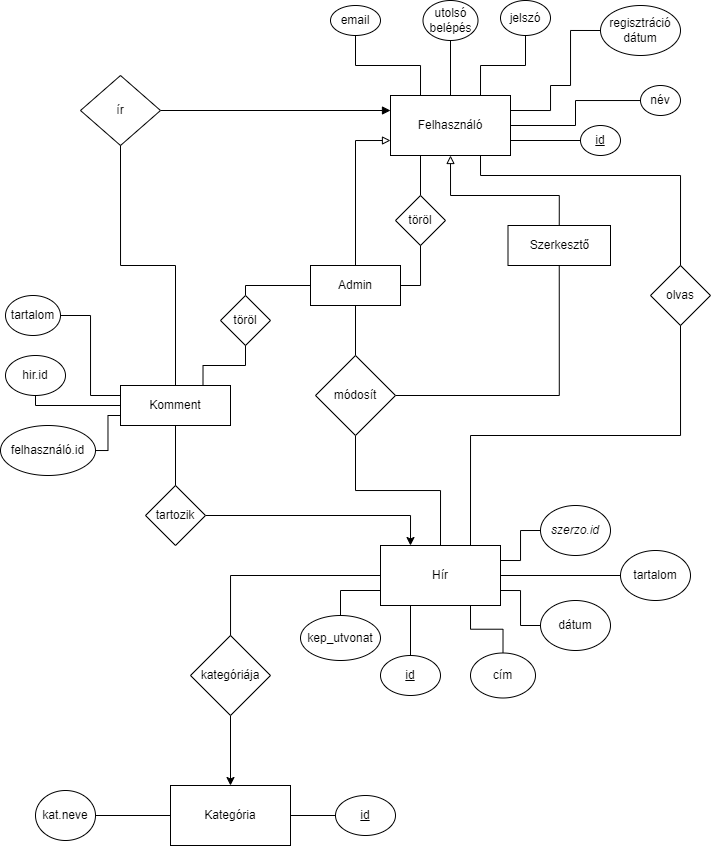

The diagram above was exported from draw.io. Its source (the exported page's mxGraphModel, read from the mxfile embedded in the PNG):
<mxGraphModel dx="981" dy="506" grid="1" gridSize="10" guides="1" tooltips="1" connect="1" arrows="1" fold="1" page="1" pageScale="1" pageWidth="850" pageHeight="1100" math="0" shadow="0" extFonts="Permanent Marker^https://fonts.googleapis.com/css?family=Permanent+Marker">
  <root>
    <mxCell id="0" />
    <mxCell id="1" parent="0" />
    <mxCell id="sBOxrso6YObtSaCts50l-2" value="Hír" style="rounded=0;whiteSpace=wrap;html=1;" parent="1" vertex="1">
      <mxGeometry x="390" y="570" width="120" height="60" as="geometry" />
    </mxCell>
    <mxCell id="sBOxrso6YObtSaCts50l-3" value="Felhasználó" style="rounded=0;whiteSpace=wrap;html=1;" parent="1" vertex="1">
      <mxGeometry x="400" y="120" width="120" height="60" as="geometry" />
    </mxCell>
    <mxCell id="sBOxrso6YObtSaCts50l-4" value="Kategória" style="rounded=0;whiteSpace=wrap;html=1;" parent="1" vertex="1">
      <mxGeometry x="180" y="810" width="120" height="60" as="geometry" />
    </mxCell>
    <mxCell id="sBOxrso6YObtSaCts50l-5" value="" style="endArrow=classic;html=1;rounded=0;startArrow=none;endFill=1;edgeStyle=orthogonalEdgeStyle;entryX=0.5;entryY=0;entryDx=0;entryDy=0;" parent="1" source="sBOxrso6YObtSaCts50l-6" target="sBOxrso6YObtSaCts50l-4" edge="1">
      <mxGeometry width="50" height="50" relative="1" as="geometry">
        <mxPoint x="440" y="720" as="sourcePoint" />
        <mxPoint x="350" y="800" as="targetPoint" />
      </mxGeometry>
    </mxCell>
    <mxCell id="sBOxrso6YObtSaCts50l-13" value="dátum" style="ellipse;whiteSpace=wrap;html=1;" parent="1" vertex="1">
      <mxGeometry x="550" y="625" width="70" height="50" as="geometry" />
    </mxCell>
    <mxCell id="sBOxrso6YObtSaCts50l-18" value="jelszó" style="ellipse;whiteSpace=wrap;html=1;" parent="1" vertex="1">
      <mxGeometry x="510" y="25" width="50" height="35" as="geometry" />
    </mxCell>
    <mxCell id="sBOxrso6YObtSaCts50l-19" value="&lt;u&gt;id&lt;/u&gt;" style="ellipse;whiteSpace=wrap;html=1;" parent="1" vertex="1">
      <mxGeometry x="390" y="680" width="60" height="40" as="geometry" />
    </mxCell>
    <mxCell id="sBOxrso6YObtSaCts50l-20" value="cím" style="ellipse;whiteSpace=wrap;html=1;" parent="1" vertex="1">
      <mxGeometry x="480" y="677.5" width="65" height="45" as="geometry" />
    </mxCell>
    <mxCell id="sBOxrso6YObtSaCts50l-22" value="tartalom" style="ellipse;whiteSpace=wrap;html=1;rotation=0;" parent="1" vertex="1">
      <mxGeometry x="630" y="575" width="70" height="50" as="geometry" />
    </mxCell>
    <mxCell id="sBOxrso6YObtSaCts50l-6" value="kategóriája" style="rhombus;whiteSpace=wrap;html=1;" parent="1" vertex="1">
      <mxGeometry x="200" y="660" width="80" height="80" as="geometry" />
    </mxCell>
    <mxCell id="sBOxrso6YObtSaCts50l-28" value="" style="endArrow=none;html=1;rounded=0;edgeStyle=orthogonalEdgeStyle;exitX=0;exitY=0.5;exitDx=0;exitDy=0;" parent="1" source="sBOxrso6YObtSaCts50l-2" target="sBOxrso6YObtSaCts50l-6" edge="1">
      <mxGeometry width="50" height="50" relative="1" as="geometry">
        <mxPoint x="450" y="660" as="sourcePoint" />
        <mxPoint x="380" y="1020" as="targetPoint" />
      </mxGeometry>
    </mxCell>
    <mxCell id="sBOxrso6YObtSaCts50l-30" value="email" style="ellipse;whiteSpace=wrap;html=1;" parent="1" vertex="1">
      <mxGeometry x="340" y="30" width="50" height="30" as="geometry" />
    </mxCell>
    <mxCell id="sBOxrso6YObtSaCts50l-32" value="név" style="ellipse;whiteSpace=wrap;html=1;" parent="1" vertex="1">
      <mxGeometry x="650" y="110" width="40" height="30" as="geometry" />
    </mxCell>
    <mxCell id="sBOxrso6YObtSaCts50l-34" value="kat.neve" style="ellipse;whiteSpace=wrap;html=1;" parent="1" vertex="1">
      <mxGeometry x="45" y="815" width="60" height="50" as="geometry" />
    </mxCell>
    <mxCell id="sBOxrso6YObtSaCts50l-40" value="" style="endArrow=none;html=1;rounded=0;edgeStyle=orthogonalEdgeStyle;entryX=0.75;entryY=1;entryDx=0;entryDy=0;" parent="1" source="sBOxrso6YObtSaCts50l-20" target="sBOxrso6YObtSaCts50l-2" edge="1">
      <mxGeometry width="50" height="50" relative="1" as="geometry">
        <mxPoint x="380" y="740" as="sourcePoint" />
        <mxPoint x="460" y="650" as="targetPoint" />
      </mxGeometry>
    </mxCell>
    <mxCell id="sBOxrso6YObtSaCts50l-41" value="" style="endArrow=none;html=1;rounded=0;edgeStyle=orthogonalEdgeStyle;entryX=0.25;entryY=1;entryDx=0;entryDy=0;" parent="1" source="sBOxrso6YObtSaCts50l-19" target="sBOxrso6YObtSaCts50l-2" edge="1">
      <mxGeometry width="50" height="50" relative="1" as="geometry">
        <mxPoint x="380" y="740" as="sourcePoint" />
        <mxPoint x="450" y="650" as="targetPoint" />
      </mxGeometry>
    </mxCell>
    <mxCell id="sBOxrso6YObtSaCts50l-42" value="" style="endArrow=none;html=1;rounded=0;exitX=1;exitY=0.75;exitDx=0;exitDy=0;edgeStyle=orthogonalEdgeStyle;entryX=0;entryY=0.5;entryDx=0;entryDy=0;" parent="1" source="sBOxrso6YObtSaCts50l-2" target="sBOxrso6YObtSaCts50l-13" edge="1">
      <mxGeometry width="50" height="50" relative="1" as="geometry">
        <mxPoint x="380" y="740" as="sourcePoint" />
        <mxPoint x="430" y="690" as="targetPoint" />
      </mxGeometry>
    </mxCell>
    <mxCell id="sBOxrso6YObtSaCts50l-43" value="" style="endArrow=none;html=1;rounded=0;entryX=1;entryY=0.5;entryDx=0;entryDy=0;edgeStyle=orthogonalEdgeStyle;" parent="1" source="sBOxrso6YObtSaCts50l-22" target="sBOxrso6YObtSaCts50l-2" edge="1">
      <mxGeometry width="50" height="50" relative="1" as="geometry">
        <mxPoint x="380" y="740" as="sourcePoint" />
        <mxPoint x="430" y="690" as="targetPoint" />
      </mxGeometry>
    </mxCell>
    <mxCell id="sBOxrso6YObtSaCts50l-45" value="" style="endArrow=none;html=1;rounded=0;edgeStyle=orthogonalEdgeStyle;exitX=0.25;exitY=0;exitDx=0;exitDy=0;entryX=0.5;entryY=1;entryDx=0;entryDy=0;" parent="1" source="sBOxrso6YObtSaCts50l-3" target="sBOxrso6YObtSaCts50l-30" edge="1">
      <mxGeometry width="50" height="50" relative="1" as="geometry">
        <mxPoint x="410" y="410" as="sourcePoint" />
        <mxPoint x="420" y="60" as="targetPoint" />
      </mxGeometry>
    </mxCell>
    <mxCell id="sBOxrso6YObtSaCts50l-46" value="" style="endArrow=none;html=1;rounded=0;edgeStyle=orthogonalEdgeStyle;exitX=0.75;exitY=0;exitDx=0;exitDy=0;" parent="1" source="sBOxrso6YObtSaCts50l-3" target="sBOxrso6YObtSaCts50l-18" edge="1">
      <mxGeometry width="50" height="50" relative="1" as="geometry">
        <mxPoint x="410" y="410" as="sourcePoint" />
        <mxPoint x="460" y="360" as="targetPoint" />
      </mxGeometry>
    </mxCell>
    <mxCell id="sBOxrso6YObtSaCts50l-47" value="" style="endArrow=none;html=1;rounded=0;exitX=1;exitY=0.5;exitDx=0;exitDy=0;edgeStyle=orthogonalEdgeStyle;" parent="1" source="sBOxrso6YObtSaCts50l-3" target="sBOxrso6YObtSaCts50l-32" edge="1">
      <mxGeometry width="50" height="50" relative="1" as="geometry">
        <mxPoint x="410" y="410" as="sourcePoint" />
        <mxPoint x="460" y="360" as="targetPoint" />
      </mxGeometry>
    </mxCell>
    <mxCell id="sBOxrso6YObtSaCts50l-48" value="" style="endArrow=none;html=1;rounded=0;edgeStyle=orthogonalEdgeStyle;entryX=0;entryY=0.5;entryDx=0;entryDy=0;exitX=1;exitY=0.5;exitDx=0;exitDy=0;" parent="1" source="sBOxrso6YObtSaCts50l-34" target="sBOxrso6YObtSaCts50l-4" edge="1">
      <mxGeometry width="50" height="50" relative="1" as="geometry">
        <mxPoint x="390" y="810" as="sourcePoint" />
        <mxPoint x="340" y="800" as="targetPoint" />
      </mxGeometry>
    </mxCell>
    <mxCell id="6frt0P_unxycjspBt2_4-1" value="olvas" style="rhombus;whiteSpace=wrap;html=1;rotation=0;" parent="1" vertex="1">
      <mxGeometry x="660" y="290" width="60" height="60" as="geometry" />
    </mxCell>
    <mxCell id="6frt0P_unxycjspBt2_4-3" value="utolsó belépés" style="ellipse;whiteSpace=wrap;html=1;" parent="1" vertex="1">
      <mxGeometry x="432.5" y="25" width="55" height="40" as="geometry" />
    </mxCell>
    <mxCell id="6frt0P_unxycjspBt2_4-5" value="regisztráció dátum" style="ellipse;whiteSpace=wrap;html=1;" parent="1" vertex="1">
      <mxGeometry x="610" y="30" width="80" height="50" as="geometry" />
    </mxCell>
    <mxCell id="6frt0P_unxycjspBt2_4-6" value="" style="endArrow=none;html=1;rounded=0;entryX=0.5;entryY=1;entryDx=0;entryDy=0;exitX=0.5;exitY=0;exitDx=0;exitDy=0;edgeStyle=orthogonalEdgeStyle;" parent="1" source="sBOxrso6YObtSaCts50l-3" target="6frt0P_unxycjspBt2_4-3" edge="1">
      <mxGeometry width="50" height="50" relative="1" as="geometry">
        <mxPoint x="400" y="400" as="sourcePoint" />
        <mxPoint x="450" y="350" as="targetPoint" />
      </mxGeometry>
    </mxCell>
    <mxCell id="6frt0P_unxycjspBt2_4-7" value="" style="endArrow=none;html=1;rounded=0;entryX=0;entryY=0.5;entryDx=0;entryDy=0;edgeStyle=orthogonalEdgeStyle;exitX=1;exitY=0.25;exitDx=0;exitDy=0;" parent="1" source="sBOxrso6YObtSaCts50l-3" target="6frt0P_unxycjspBt2_4-5" edge="1">
      <mxGeometry width="50" height="50" relative="1" as="geometry">
        <mxPoint x="530" y="100" as="sourcePoint" />
        <mxPoint x="450" y="350" as="targetPoint" />
        <Array as="points">
          <mxPoint x="560" y="135" />
          <mxPoint x="560" y="110" />
          <mxPoint x="580" y="110" />
          <mxPoint x="580" y="55" />
        </Array>
      </mxGeometry>
    </mxCell>
    <mxCell id="6frt0P_unxycjspBt2_4-8" value="&lt;u&gt;id&lt;/u&gt;" style="ellipse;whiteSpace=wrap;html=1;" parent="1" vertex="1">
      <mxGeometry x="590" y="150" width="40" height="30" as="geometry" />
    </mxCell>
    <mxCell id="6frt0P_unxycjspBt2_4-9" value="" style="endArrow=none;html=1;rounded=0;exitX=1;exitY=0.75;exitDx=0;exitDy=0;edgeStyle=orthogonalEdgeStyle;entryX=0;entryY=0.5;entryDx=0;entryDy=0;" parent="1" source="sBOxrso6YObtSaCts50l-3" target="6frt0P_unxycjspBt2_4-8" edge="1">
      <mxGeometry width="50" height="50" relative="1" as="geometry">
        <mxPoint x="550" y="160" as="sourcePoint" />
        <mxPoint x="630" y="165" as="targetPoint" />
        <Array as="points" />
      </mxGeometry>
    </mxCell>
    <mxCell id="6frt0P_unxycjspBt2_4-14" value="Admin" style="rounded=0;whiteSpace=wrap;html=1;" parent="1" vertex="1">
      <mxGeometry x="320" y="290" width="90" height="40" as="geometry" />
    </mxCell>
    <mxCell id="6frt0P_unxycjspBt2_4-16" value="" style="endArrow=none;html=1;rounded=0;endFill=0;exitX=0.5;exitY=0;exitDx=0;exitDy=0;edgeStyle=orthogonalEdgeStyle;entryX=0.75;entryY=1;entryDx=0;entryDy=0;" parent="1" source="6frt0P_unxycjspBt2_4-1" target="sBOxrso6YObtSaCts50l-3" edge="1">
      <mxGeometry width="50" height="50" relative="1" as="geometry">
        <mxPoint x="301" y="350" as="sourcePoint" />
        <mxPoint x="640" y="190" as="targetPoint" />
        <Array as="points">
          <mxPoint x="690" y="200" />
          <mxPoint x="490" y="200" />
        </Array>
      </mxGeometry>
    </mxCell>
    <mxCell id="6frt0P_unxycjspBt2_4-17" value="" style="endArrow=block;html=1;rounded=0;entryX=0;entryY=0.75;entryDx=0;entryDy=0;endFill=0;startArrow=none;exitX=0.5;exitY=0;exitDx=0;exitDy=0;edgeStyle=orthogonalEdgeStyle;" parent="1" source="6frt0P_unxycjspBt2_4-14" target="sBOxrso6YObtSaCts50l-3" edge="1">
      <mxGeometry width="50" height="50" relative="1" as="geometry">
        <mxPoint x="515" y="300" as="sourcePoint" />
        <mxPoint x="400" y="460" as="targetPoint" />
      </mxGeometry>
    </mxCell>
    <mxCell id="6frt0P_unxycjspBt2_4-18" value="" style="endArrow=none;html=1;rounded=0;entryX=0.5;entryY=0;entryDx=0;entryDy=0;exitX=0.5;exitY=1;exitDx=0;exitDy=0;edgeStyle=orthogonalEdgeStyle;startArrow=none;" parent="1" source="6frt0P_unxycjspBt2_4-10" target="sBOxrso6YObtSaCts50l-2" edge="1">
      <mxGeometry width="50" height="50" relative="1" as="geometry">
        <mxPoint x="350" y="510" as="sourcePoint" />
        <mxPoint x="400" y="460" as="targetPoint" />
      </mxGeometry>
    </mxCell>
    <mxCell id="6frt0P_unxycjspBt2_4-21" value="&lt;i&gt;szerzo.id&lt;/i&gt;" style="ellipse;whiteSpace=wrap;html=1;rotation=0;direction=south;" parent="1" vertex="1">
      <mxGeometry x="550" y="530" width="70" height="50" as="geometry" />
    </mxCell>
    <mxCell id="6frt0P_unxycjspBt2_4-22" value="" style="endArrow=none;html=1;rounded=0;edgeStyle=orthogonalEdgeStyle;" parent="1" source="6frt0P_unxycjspBt2_4-10" target="6frt0P_unxycjspBt2_4-14" edge="1">
      <mxGeometry width="50" height="50" relative="1" as="geometry">
        <mxPoint x="350" y="600" as="sourcePoint" />
        <mxPoint x="400" y="550" as="targetPoint" />
      </mxGeometry>
    </mxCell>
    <mxCell id="6frt0P_unxycjspBt2_4-25" value="" style="endArrow=none;html=1;rounded=0;entryX=0.25;entryY=1;entryDx=0;entryDy=0;exitX=0.5;exitY=0;exitDx=0;exitDy=0;endFill=0;startArrow=none;edgeStyle=orthogonalEdgeStyle;" parent="1" source="6frt0P_unxycjspBt2_4-26" target="sBOxrso6YObtSaCts50l-3" edge="1">
      <mxGeometry width="50" height="50" relative="1" as="geometry">
        <mxPoint x="350" y="600" as="sourcePoint" />
        <mxPoint x="400" y="550" as="targetPoint" />
      </mxGeometry>
    </mxCell>
    <mxCell id="6frt0P_unxycjspBt2_4-26" value="töröl" style="rhombus;whiteSpace=wrap;html=1;" parent="1" vertex="1">
      <mxGeometry x="405" y="220" width="50" height="50" as="geometry" />
    </mxCell>
    <mxCell id="6frt0P_unxycjspBt2_4-30" value="" style="endArrow=none;html=1;rounded=0;entryX=1;entryY=0.5;entryDx=0;entryDy=0;exitX=0.5;exitY=1;exitDx=0;exitDy=0;edgeStyle=orthogonalEdgeStyle;" parent="1" source="6frt0P_unxycjspBt2_4-26" target="6frt0P_unxycjspBt2_4-14" edge="1">
      <mxGeometry width="50" height="50" relative="1" as="geometry">
        <mxPoint x="460" y="350" as="sourcePoint" />
        <mxPoint x="400" y="550" as="targetPoint" />
      </mxGeometry>
    </mxCell>
    <mxCell id="6frt0P_unxycjspBt2_4-31" value="Szerkesztő" style="rounded=0;whiteSpace=wrap;html=1;" parent="1" vertex="1">
      <mxGeometry x="517.5" y="250" width="102.5" height="40" as="geometry" />
    </mxCell>
    <mxCell id="6frt0P_unxycjspBt2_4-32" value="Komment" style="rounded=0;whiteSpace=wrap;html=1;" parent="1" vertex="1">
      <mxGeometry x="130" y="410" width="110" height="40" as="geometry" />
    </mxCell>
    <mxCell id="6frt0P_unxycjspBt2_4-33" value="" style="endArrow=none;html=1;rounded=0;entryX=0.5;entryY=1;entryDx=0;entryDy=0;edgeStyle=orthogonalEdgeStyle;" parent="1" source="6frt0P_unxycjspBt2_4-10" target="6frt0P_unxycjspBt2_4-31" edge="1">
      <mxGeometry width="50" height="50" relative="1" as="geometry">
        <mxPoint x="350" y="500" as="sourcePoint" />
        <mxPoint x="400" y="450" as="targetPoint" />
      </mxGeometry>
    </mxCell>
    <mxCell id="6frt0P_unxycjspBt2_4-34" value="" style="endArrow=block;html=1;rounded=0;endFill=0;entryX=0.5;entryY=1;entryDx=0;entryDy=0;exitX=0.5;exitY=0;exitDx=0;exitDy=0;edgeStyle=orthogonalEdgeStyle;" parent="1" source="6frt0P_unxycjspBt2_4-31" target="sBOxrso6YObtSaCts50l-3" edge="1">
      <mxGeometry width="50" height="50" relative="1" as="geometry">
        <mxPoint x="350" y="500" as="sourcePoint" />
        <mxPoint x="550" y="220" as="targetPoint" />
        <Array as="points">
          <mxPoint x="569" y="220" />
          <mxPoint x="460" y="220" />
        </Array>
      </mxGeometry>
    </mxCell>
    <mxCell id="6frt0P_unxycjspBt2_4-35" value="" style="endArrow=none;html=1;rounded=0;exitX=1;exitY=0.25;exitDx=0;exitDy=0;edgeStyle=orthogonalEdgeStyle;entryX=0.5;entryY=1;entryDx=0;entryDy=0;" parent="1" source="sBOxrso6YObtSaCts50l-2" target="6frt0P_unxycjspBt2_4-21" edge="1">
      <mxGeometry width="50" height="50" relative="1" as="geometry">
        <mxPoint x="540" y="580" as="sourcePoint" />
        <mxPoint x="530" y="530" as="targetPoint" />
      </mxGeometry>
    </mxCell>
    <mxCell id="6frt0P_unxycjspBt2_4-37" value="tartalom" style="ellipse;whiteSpace=wrap;html=1;" parent="1" vertex="1">
      <mxGeometry x="15" y="320" width="55" height="40" as="geometry" />
    </mxCell>
    <mxCell id="6frt0P_unxycjspBt2_4-38" value="felhasználó.id" style="ellipse;whiteSpace=wrap;html=1;" parent="1" vertex="1">
      <mxGeometry x="10" y="450" width="95" height="50" as="geometry" />
    </mxCell>
    <mxCell id="6frt0P_unxycjspBt2_4-39" value="hir.id" style="ellipse;whiteSpace=wrap;html=1;" parent="1" vertex="1">
      <mxGeometry x="15" y="380" width="60" height="40" as="geometry" />
    </mxCell>
    <mxCell id="6frt0P_unxycjspBt2_4-40" value="" style="endArrow=block;html=1;rounded=0;exitX=1;exitY=0.5;exitDx=0;exitDy=0;startArrow=none;endFill=1;edgeStyle=orthogonalEdgeStyle;entryX=0;entryY=0.25;entryDx=0;entryDy=0;" parent="1" source="6frt0P_unxycjspBt2_4-45" target="sBOxrso6YObtSaCts50l-3" edge="1">
      <mxGeometry width="50" height="50" relative="1" as="geometry">
        <mxPoint x="350" y="500" as="sourcePoint" />
        <mxPoint x="400" y="450" as="targetPoint" />
      </mxGeometry>
    </mxCell>
    <mxCell id="6frt0P_unxycjspBt2_4-41" value="" style="endArrow=classic;html=1;rounded=0;exitX=1;exitY=0.5;exitDx=0;exitDy=0;startArrow=none;edgeStyle=orthogonalEdgeStyle;entryX=0.25;entryY=0;entryDx=0;entryDy=0;" parent="1" source="6frt0P_unxycjspBt2_4-47" target="sBOxrso6YObtSaCts50l-2" edge="1">
      <mxGeometry width="50" height="50" relative="1" as="geometry">
        <mxPoint x="350" y="500" as="sourcePoint" />
        <mxPoint x="330" y="590" as="targetPoint" />
      </mxGeometry>
    </mxCell>
    <mxCell id="6frt0P_unxycjspBt2_4-42" value="" style="endArrow=none;html=1;rounded=0;entryX=0;entryY=0.25;entryDx=0;entryDy=0;edgeStyle=orthogonalEdgeStyle;" parent="1" source="6frt0P_unxycjspBt2_4-37" target="6frt0P_unxycjspBt2_4-32" edge="1">
      <mxGeometry width="50" height="50" relative="1" as="geometry">
        <mxPoint x="235" y="490" as="sourcePoint" />
        <mxPoint x="285" y="440" as="targetPoint" />
      </mxGeometry>
    </mxCell>
    <mxCell id="6frt0P_unxycjspBt2_4-43" value="" style="endArrow=none;html=1;rounded=0;entryX=0;entryY=0.75;entryDx=0;entryDy=0;edgeStyle=orthogonalEdgeStyle;" parent="1" source="6frt0P_unxycjspBt2_4-38" target="6frt0P_unxycjspBt2_4-32" edge="1">
      <mxGeometry width="50" height="50" relative="1" as="geometry">
        <mxPoint x="235" y="490" as="sourcePoint" />
        <mxPoint x="120" y="520" as="targetPoint" />
      </mxGeometry>
    </mxCell>
    <mxCell id="6frt0P_unxycjspBt2_4-44" value="" style="endArrow=none;html=1;rounded=0;entryX=0;entryY=0.5;entryDx=0;entryDy=0;edgeStyle=orthogonalEdgeStyle;exitX=0.5;exitY=1;exitDx=0;exitDy=0;" parent="1" source="6frt0P_unxycjspBt2_4-39" target="6frt0P_unxycjspBt2_4-32" edge="1">
      <mxGeometry width="50" height="50" relative="1" as="geometry">
        <mxPoint x="245" y="490" as="sourcePoint" />
        <mxPoint x="295" y="440" as="targetPoint" />
      </mxGeometry>
    </mxCell>
    <mxCell id="6frt0P_unxycjspBt2_4-45" value="ír" style="rhombus;whiteSpace=wrap;html=1;" parent="1" vertex="1">
      <mxGeometry x="90" y="100" width="80" height="70" as="geometry" />
    </mxCell>
    <mxCell id="6frt0P_unxycjspBt2_4-46" value="" style="endArrow=none;html=1;rounded=0;exitX=0.5;exitY=0;exitDx=0;exitDy=0;entryX=0.5;entryY=1;entryDx=0;entryDy=0;edgeStyle=orthogonalEdgeStyle;" parent="1" source="6frt0P_unxycjspBt2_4-32" target="6frt0P_unxycjspBt2_4-45" edge="1">
      <mxGeometry width="50" height="50" relative="1" as="geometry">
        <mxPoint x="271" y="461.02" as="sourcePoint" />
        <mxPoint x="422.40455371829285" y="260" as="targetPoint" />
      </mxGeometry>
    </mxCell>
    <mxCell id="6frt0P_unxycjspBt2_4-47" value="tartozik" style="rhombus;whiteSpace=wrap;html=1;" parent="1" vertex="1">
      <mxGeometry x="155" y="510" width="60" height="60" as="geometry" />
    </mxCell>
    <mxCell id="6frt0P_unxycjspBt2_4-50" value="" style="endArrow=none;html=1;rounded=0;exitX=0.5;exitY=1;exitDx=0;exitDy=0;entryX=0.5;entryY=0;entryDx=0;entryDy=0;" parent="1" source="6frt0P_unxycjspBt2_4-32" target="6frt0P_unxycjspBt2_4-47" edge="1">
      <mxGeometry width="50" height="50" relative="1" as="geometry">
        <mxPoint x="135" y="510" as="sourcePoint" />
        <mxPoint x="170" y="520" as="targetPoint" />
      </mxGeometry>
    </mxCell>
    <mxCell id="6frt0P_unxycjspBt2_4-51" value="" style="endArrow=none;html=1;rounded=0;entryX=0;entryY=0.5;entryDx=0;entryDy=0;startArrow=none;exitX=0.5;exitY=0;exitDx=0;exitDy=0;edgeStyle=orthogonalEdgeStyle;" parent="1" source="6frt0P_unxycjspBt2_4-52" target="6frt0P_unxycjspBt2_4-14" edge="1">
      <mxGeometry width="50" height="50" relative="1" as="geometry">
        <mxPoint x="280" y="290" as="sourcePoint" />
        <mxPoint x="300" y="490" as="targetPoint" />
      </mxGeometry>
    </mxCell>
    <mxCell id="6frt0P_unxycjspBt2_4-52" value="töröl" style="rhombus;whiteSpace=wrap;html=1;" parent="1" vertex="1">
      <mxGeometry x="230" y="320" width="50" height="50" as="geometry" />
    </mxCell>
    <mxCell id="6frt0P_unxycjspBt2_4-53" value="" style="endArrow=none;html=1;rounded=0;entryX=0.5;entryY=1;entryDx=0;entryDy=0;edgeStyle=orthogonalEdgeStyle;exitX=0.75;exitY=0;exitDx=0;exitDy=0;" parent="1" source="6frt0P_unxycjspBt2_4-32" target="6frt0P_unxycjspBt2_4-52" edge="1">
      <mxGeometry width="50" height="50" relative="1" as="geometry">
        <mxPoint x="310" y="479.7288954502751" as="sourcePoint" />
        <mxPoint x="548.04" y="438.98" as="targetPoint" />
      </mxGeometry>
    </mxCell>
    <mxCell id="6frt0P_unxycjspBt2_4-10" value="módosít" style="rhombus;whiteSpace=wrap;html=1;" parent="1" vertex="1">
      <mxGeometry x="325" y="380" width="80" height="80" as="geometry" />
    </mxCell>
    <mxCell id="dDedOnjIBTFyWPUTGVbk-2" value="" style="endArrow=none;html=1;rounded=0;entryX=0.75;entryY=0;entryDx=0;entryDy=0;exitX=0.5;exitY=1;exitDx=0;exitDy=0;edgeStyle=orthogonalEdgeStyle;" parent="1" source="6frt0P_unxycjspBt2_4-1" target="sBOxrso6YObtSaCts50l-2" edge="1">
      <mxGeometry width="50" height="50" relative="1" as="geometry">
        <mxPoint x="530" y="340" as="sourcePoint" />
        <mxPoint x="410.03999999999996" y="568.98" as="targetPoint" />
      </mxGeometry>
    </mxCell>
    <mxCell id="dDedOnjIBTFyWPUTGVbk-8" value="&lt;u&gt;id&lt;/u&gt;" style="ellipse;whiteSpace=wrap;html=1;" parent="1" vertex="1">
      <mxGeometry x="345" y="820" width="60" height="40" as="geometry" />
    </mxCell>
    <mxCell id="dDedOnjIBTFyWPUTGVbk-9" value="" style="endArrow=none;html=1;rounded=0;exitX=1;exitY=0.5;exitDx=0;exitDy=0;entryX=0;entryY=0.5;entryDx=0;entryDy=0;edgeStyle=orthogonalEdgeStyle;" parent="1" source="sBOxrso6YObtSaCts50l-4" target="dDedOnjIBTFyWPUTGVbk-8" edge="1">
      <mxGeometry relative="1" as="geometry">
        <mxPoint x="405" y="790" as="sourcePoint" />
        <mxPoint x="565" y="790" as="targetPoint" />
      </mxGeometry>
    </mxCell>
    <mxCell id="UFA2UDKQGwb02nxmQuRG-1" value="&lt;font style=&quot;font-size: 12px;&quot;&gt;kep_utvonat&lt;/font&gt;" style="ellipse;whiteSpace=wrap;html=1;" vertex="1" parent="1">
      <mxGeometry x="310" y="640" width="80" height="45" as="geometry" />
    </mxCell>
    <mxCell id="UFA2UDKQGwb02nxmQuRG-2" value="" style="endArrow=none;html=1;rounded=0;fontSize=12;entryX=0;entryY=0.75;entryDx=0;entryDy=0;" edge="1" parent="1" source="UFA2UDKQGwb02nxmQuRG-1" target="sBOxrso6YObtSaCts50l-2">
      <mxGeometry width="50" height="50" relative="1" as="geometry">
        <mxPoint x="400" y="540" as="sourcePoint" />
        <mxPoint x="450" y="490" as="targetPoint" />
        <Array as="points">
          <mxPoint x="350" y="615" />
        </Array>
      </mxGeometry>
    </mxCell>
  </root>
</mxGraphModel>